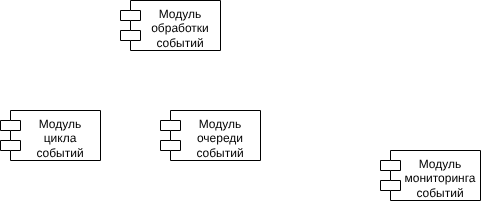

The diagram above was exported from draw.io. Its source (the exported page's mxGraphModel, read from the mxfile embedded in the PNG):
<mxGraphModel dx="950" dy="426" grid="1" gridSize="10" guides="1" tooltips="1" connect="1" arrows="1" fold="1" page="1" pageScale="1" pageWidth="827" pageHeight="1169" math="0" shadow="0">
  <root>
    <mxCell id="0" />
    <mxCell id="1" parent="0" />
    <mxCell id="2" value="Модуль очереди событий" style="shape=module;align=left;spacingLeft=20;align=center;verticalAlign=top;whiteSpace=wrap;html=1;" parent="1" vertex="1">
      <mxGeometry x="270" y="220" width="100" height="50" as="geometry" />
    </mxCell>
    <mxCell id="3" value="Модуль мониторинга событий" style="shape=module;align=left;spacingLeft=20;align=center;verticalAlign=top;whiteSpace=wrap;html=1;" parent="1" vertex="1">
      <mxGeometry x="490" y="260" width="100" height="50" as="geometry" />
    </mxCell>
    <mxCell id="4" value="Модуль цикла событий" style="shape=module;align=left;spacingLeft=20;align=center;verticalAlign=top;whiteSpace=wrap;html=1;" vertex="1" parent="1">
      <mxGeometry x="110" y="220" width="100" height="50" as="geometry" />
    </mxCell>
    <mxCell id="5" value="Модуль обработки событий" style="shape=module;align=left;spacingLeft=20;align=center;verticalAlign=top;whiteSpace=wrap;html=1;" vertex="1" parent="1">
      <mxGeometry x="230" y="110" width="100" height="50" as="geometry" />
    </mxCell>
  </root>
</mxGraphModel>